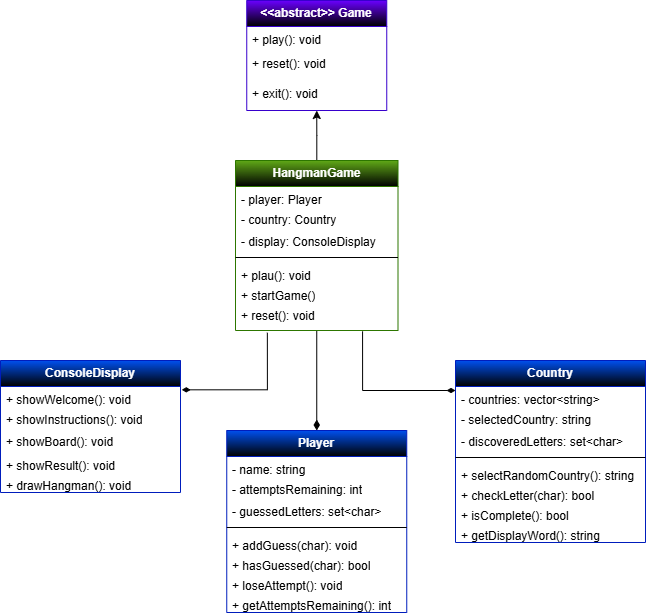

The diagram above was exported from draw.io. Its source (the exported page's mxGraphModel, read from the mxfile embedded in the PNG):
<mxGraphModel dx="976" dy="1776" grid="1" gridSize="10" guides="1" tooltips="1" connect="1" arrows="1" fold="1" page="1" pageScale="1" pageWidth="850" pageHeight="1100" background="none" math="0" shadow="0">
  <root>
    <mxCell id="0" />
    <mxCell id="1" parent="0" />
    <mxCell id="tmeHXFJhbpl5eNo5vbIH-31" edge="1" parent="1" style="edgeStyle=orthogonalEdgeStyle;rounded=0;orthogonalLoop=1;jettySize=auto;html=1;entryX=1;entryY=0.5;entryDx=0;entryDy=0;" value="">
      <mxGeometry relative="1" as="geometry">
        <Array as="points">
          <mxPoint x="530" y="620" />
          <mxPoint x="530" y="400" />
        </Array>
        <mxPoint x="475" y="400" as="targetPoint" />
      </mxGeometry>
    </mxCell>
    <mxCell id="YmXAXGjtB7yqevLvsqnc-60" parent="1" style="shape=tableRow;horizontal=0;startSize=0;swimlaneHead=0;swimlaneBody=0;top=0;left=0;bottom=0;right=0;collapsible=0;dropTarget=0;fillColor=none;points=[[0,0.5],[1,0.5]];portConstraint=eastwest;strokeColor=inherit;fontSize=16;" value="" vertex="1">
      <mxGeometry height="30" width="180" x="315" y="-520" as="geometry" />
    </mxCell>
    <mxCell id="9BdS003i6naS42Y24YG--3" parent="1" style="swimlane;fontStyle=1;childLayout=stackLayout;horizontal=1;startSize=26;fillColor=#6a00ff;horizontalStack=0;resizeParent=1;resizeParentMax=0;resizeLast=0;collapsible=1;marginBottom=0;whiteSpace=wrap;html=1;fontColor=#ffffff;strokeColor=#3700CC;gradientColor=default;" value="&amp;lt;&amp;lt;abstract&amp;gt;&amp;gt; Game" vertex="1">
      <mxGeometry height="110" width="140" x="286.25" y="-650" as="geometry" />
    </mxCell>
    <mxCell id="9BdS003i6naS42Y24YG--4" parent="9BdS003i6naS42Y24YG--3" style="text;strokeColor=none;fillColor=none;align=left;verticalAlign=top;spacingLeft=4;spacingRight=4;overflow=hidden;rotatable=0;points=[[0,0.5],[1,0.5]];portConstraint=eastwest;whiteSpace=wrap;html=1;" value="+ play(): void" vertex="1">
      <mxGeometry height="24" width="140" y="26" as="geometry" />
    </mxCell>
    <mxCell id="9BdS003i6naS42Y24YG--52" parent="9BdS003i6naS42Y24YG--3" style="text;strokeColor=none;fillColor=none;align=left;verticalAlign=top;spacingLeft=4;spacingRight=4;overflow=hidden;rotatable=0;points=[[0,0.5],[1,0.5]];portConstraint=eastwest;whiteSpace=wrap;html=1;" value="+ reset(): void" vertex="1">
      <mxGeometry height="30" width="140" y="50" as="geometry" />
    </mxCell>
    <mxCell id="9BdS003i6naS42Y24YG--5" parent="9BdS003i6naS42Y24YG--3" style="text;strokeColor=none;fillColor=none;align=left;verticalAlign=top;spacingLeft=4;spacingRight=4;overflow=hidden;rotatable=0;points=[[0,0.5],[1,0.5]];portConstraint=eastwest;whiteSpace=wrap;html=1;" value="+ exit(): void" vertex="1">
      <mxGeometry height="30" width="140" y="80" as="geometry" />
    </mxCell>
    <mxCell id="9BdS003i6naS42Y24YG--10" edge="1" parent="1" source="9BdS003i6naS42Y24YG--7" style="edgeStyle=orthogonalEdgeStyle;rounded=0;orthogonalLoop=1;jettySize=auto;html=1;entryX=0.5;entryY=1;entryDx=0;entryDy=0;" target="9BdS003i6naS42Y24YG--3">
      <mxGeometry relative="1" as="geometry">
        <mxPoint x="375" y="-540" as="targetPoint" />
      </mxGeometry>
    </mxCell>
    <mxCell id="wFWft0MDkCD5GaWVhM0X-1" edge="1" parent="1" source="9BdS003i6naS42Y24YG--7" style="edgeStyle=none;curved=1;rounded=0;orthogonalLoop=1;jettySize=auto;html=1;entryX=0.5;entryY=0;entryDx=0;entryDy=0;fontSize=12;startSize=8;endSize=8;endArrow=diamondThin;endFill=1;" target="9BdS003i6naS42Y24YG--63">
      <mxGeometry relative="1" as="geometry" />
    </mxCell>
    <mxCell id="9BdS003i6naS42Y24YG--7" parent="1" style="swimlane;fontStyle=1;childLayout=stackLayout;horizontal=1;startSize=26;fillColor=#60a917;horizontalStack=0;resizeParent=1;resizeParentMax=0;resizeLast=0;collapsible=1;marginBottom=0;whiteSpace=wrap;html=1;fontColor=#ffffff;strokeColor=#2D7600;gradientColor=default;" value="HangmanGame" vertex="1">
      <mxGeometry height="170" width="162.5" x="275" y="-490" as="geometry">
        <mxRectangle height="30" width="130" x="510" y="-1110" as="alternateBounds" />
      </mxGeometry>
    </mxCell>
    <mxCell id="9BdS003i6naS42Y24YG--8" parent="9BdS003i6naS42Y24YG--7" style="text;strokeColor=none;fillColor=none;align=left;verticalAlign=top;spacingLeft=4;spacingRight=4;overflow=hidden;rotatable=0;points=[[0,0.5],[1,0.5]];portConstraint=eastwest;whiteSpace=wrap;html=1;" value="- player: Player" vertex="1">
      <mxGeometry height="20" width="162.5" y="26" as="geometry" />
    </mxCell>
    <mxCell id="9BdS003i6naS42Y24YG--11" parent="9BdS003i6naS42Y24YG--7" style="text;strokeColor=none;fillColor=none;align=left;verticalAlign=top;spacingLeft=4;spacingRight=4;overflow=hidden;rotatable=0;points=[[0,0.5],[1,0.5]];portConstraint=eastwest;whiteSpace=wrap;html=1;" value="- country: Country" vertex="1">
      <mxGeometry height="22" width="162.5" y="46" as="geometry" />
    </mxCell>
    <mxCell id="9BdS003i6naS42Y24YG--9" parent="9BdS003i6naS42Y24YG--7" style="text;strokeColor=none;fillColor=none;align=left;verticalAlign=top;spacingLeft=4;spacingRight=4;overflow=hidden;rotatable=0;points=[[0,0.5],[1,0.5]];portConstraint=eastwest;whiteSpace=wrap;html=1;" value="- display: ConsoleDisplay" vertex="1">
      <mxGeometry height="24" width="162.5" y="68" as="geometry" />
    </mxCell>
    <mxCell id="9BdS003i6naS42Y24YG--20" parent="9BdS003i6naS42Y24YG--7" style="line;strokeWidth=1;rotatable=0;dashed=0;labelPosition=right;align=left;verticalAlign=middle;spacingTop=0;spacingLeft=6;points=[];portConstraint=eastwest;" value="" vertex="1">
      <mxGeometry height="10" width="162.5" y="92" as="geometry" />
    </mxCell>
    <mxCell id="9BdS003i6naS42Y24YG--21" parent="9BdS003i6naS42Y24YG--7" style="text;strokeColor=none;fillColor=none;align=left;verticalAlign=top;spacingLeft=4;spacingRight=4;overflow=hidden;rotatable=0;points=[[0,0.5],[1,0.5]];portConstraint=eastwest;whiteSpace=wrap;html=1;" value="+ plau(): void" vertex="1">
      <mxGeometry height="20" width="162.5" y="102" as="geometry" />
    </mxCell>
    <mxCell id="9BdS003i6naS42Y24YG--23" parent="9BdS003i6naS42Y24YG--7" style="text;strokeColor=none;fillColor=none;align=left;verticalAlign=top;spacingLeft=4;spacingRight=4;overflow=hidden;rotatable=0;points=[[0,0.5],[1,0.5]];portConstraint=eastwest;whiteSpace=wrap;html=1;" value="+ startGame()" vertex="1">
      <mxGeometry height="20" width="162.5" y="122" as="geometry" />
    </mxCell>
    <mxCell id="9BdS003i6naS42Y24YG--22" parent="9BdS003i6naS42Y24YG--7" style="text;strokeColor=none;fillColor=none;align=left;verticalAlign=top;spacingLeft=4;spacingRight=4;overflow=hidden;rotatable=0;points=[[0,0.5],[1,0.5]];portConstraint=eastwest;whiteSpace=wrap;html=1;" value="+ reset(): void" vertex="1">
      <mxGeometry height="28" width="162.5" y="142" as="geometry" />
    </mxCell>
    <mxCell id="9BdS003i6naS42Y24YG--28" parent="1" style="swimlane;fontStyle=1;childLayout=stackLayout;horizontal=1;startSize=26;fillColor=#0050ef;horizontalStack=0;resizeParent=1;resizeParentMax=0;resizeLast=0;collapsible=1;marginBottom=0;whiteSpace=wrap;html=1;fontColor=#ffffff;strokeColor=#001DBC;gradientColor=default;" value="Country" vertex="1">
      <mxGeometry height="182" width="190" x="495" y="-290" as="geometry">
        <mxRectangle height="30" width="130" x="510" y="-1110" as="alternateBounds" />
      </mxGeometry>
    </mxCell>
    <mxCell id="9BdS003i6naS42Y24YG--29" parent="9BdS003i6naS42Y24YG--28" style="text;strokeColor=none;fillColor=none;align=left;verticalAlign=top;spacingLeft=4;spacingRight=4;overflow=hidden;rotatable=0;points=[[0,0.5],[1,0.5]];portConstraint=eastwest;whiteSpace=wrap;html=1;" value="- countries: vector&amp;lt;string&amp;gt;" vertex="1">
      <mxGeometry height="20" width="190" y="26" as="geometry" />
    </mxCell>
    <mxCell id="9BdS003i6naS42Y24YG--30" parent="9BdS003i6naS42Y24YG--28" style="text;strokeColor=none;fillColor=none;align=left;verticalAlign=top;spacingLeft=4;spacingRight=4;overflow=hidden;rotatable=0;points=[[0,0.5],[1,0.5]];portConstraint=eastwest;whiteSpace=wrap;html=1;" value="- selectedCountry: string" vertex="1">
      <mxGeometry height="22" width="190" y="46" as="geometry" />
    </mxCell>
    <mxCell id="9BdS003i6naS42Y24YG--31" parent="9BdS003i6naS42Y24YG--28" style="text;strokeColor=none;fillColor=none;align=left;verticalAlign=top;spacingLeft=4;spacingRight=4;overflow=hidden;rotatable=0;points=[[0,0.5],[1,0.5]];portConstraint=eastwest;whiteSpace=wrap;html=1;" value="- discoveredLetters: set&amp;lt;char&amp;gt;" vertex="1">
      <mxGeometry height="24" width="190" y="68" as="geometry" />
    </mxCell>
    <mxCell id="9BdS003i6naS42Y24YG--33" parent="9BdS003i6naS42Y24YG--28" style="line;strokeWidth=1;rotatable=0;dashed=0;labelPosition=right;align=left;verticalAlign=middle;spacingTop=0;spacingLeft=6;points=[];portConstraint=eastwest;" value="" vertex="1">
      <mxGeometry height="10" width="190" y="92" as="geometry" />
    </mxCell>
    <mxCell id="9BdS003i6naS42Y24YG--34" parent="9BdS003i6naS42Y24YG--28" style="text;strokeColor=none;fillColor=none;align=left;verticalAlign=top;spacingLeft=4;spacingRight=4;overflow=hidden;rotatable=0;points=[[0,0.5],[1,0.5]];portConstraint=eastwest;whiteSpace=wrap;html=1;" value="+ selectRandomCountry(): string" vertex="1">
      <mxGeometry height="20" width="190" y="102" as="geometry" />
    </mxCell>
    <mxCell id="9BdS003i6naS42Y24YG--35" parent="9BdS003i6naS42Y24YG--28" style="text;strokeColor=none;fillColor=none;align=left;verticalAlign=top;spacingLeft=4;spacingRight=4;overflow=hidden;rotatable=0;points=[[0,0.5],[1,0.5]];portConstraint=eastwest;whiteSpace=wrap;html=1;" value="+ checkLetter(char): bool" vertex="1">
      <mxGeometry height="20" width="190" y="122" as="geometry" />
    </mxCell>
    <mxCell id="9BdS003i6naS42Y24YG--36" parent="9BdS003i6naS42Y24YG--28" style="text;strokeColor=none;fillColor=none;align=left;verticalAlign=top;spacingLeft=4;spacingRight=4;overflow=hidden;rotatable=0;points=[[0,0.5],[1,0.5]];portConstraint=eastwest;whiteSpace=wrap;html=1;" value="+ isComplete(): bool" vertex="1">
      <mxGeometry height="20" width="190" y="142" as="geometry" />
    </mxCell>
    <mxCell id="9BdS003i6naS42Y24YG--37" parent="9BdS003i6naS42Y24YG--28" style="text;strokeColor=none;fillColor=none;align=left;verticalAlign=top;spacingLeft=4;spacingRight=4;overflow=hidden;rotatable=0;points=[[0,0.5],[1,0.5]];portConstraint=eastwest;whiteSpace=wrap;html=1;" value="+ getDisplayWord(): string" vertex="1">
      <mxGeometry height="20" width="190" y="162" as="geometry" />
    </mxCell>
    <mxCell id="9BdS003i6naS42Y24YG--53" parent="1" style="swimlane;fontStyle=1;childLayout=stackLayout;horizontal=1;startSize=26;fillColor=#0050ef;horizontalStack=0;resizeParent=1;resizeParentMax=0;resizeLast=0;collapsible=1;marginBottom=0;whiteSpace=wrap;html=1;fontColor=#ffffff;strokeColor=#001DBC;gradientColor=default;" value="ConsoleDisplay" vertex="1">
      <mxGeometry height="132" width="180" x="40" y="-290" as="geometry">
        <mxRectangle height="30" width="130" x="510" y="-1110" as="alternateBounds" />
      </mxGeometry>
    </mxCell>
    <mxCell id="9BdS003i6naS42Y24YG--54" parent="9BdS003i6naS42Y24YG--53" style="text;strokeColor=none;fillColor=none;align=left;verticalAlign=top;spacingLeft=4;spacingRight=4;overflow=hidden;rotatable=0;points=[[0,0.5],[1,0.5]];portConstraint=eastwest;whiteSpace=wrap;html=1;" value="+ showWelcome(): void" vertex="1">
      <mxGeometry height="20" width="180" y="26" as="geometry" />
    </mxCell>
    <mxCell id="9BdS003i6naS42Y24YG--55" parent="9BdS003i6naS42Y24YG--53" style="text;strokeColor=none;fillColor=none;align=left;verticalAlign=top;spacingLeft=4;spacingRight=4;overflow=hidden;rotatable=0;points=[[0,0.5],[1,0.5]];portConstraint=eastwest;whiteSpace=wrap;html=1;" value="+ showInstructions(): void" vertex="1">
      <mxGeometry height="22" width="180" y="46" as="geometry" />
    </mxCell>
    <mxCell id="9BdS003i6naS42Y24YG--56" parent="9BdS003i6naS42Y24YG--53" style="text;strokeColor=none;fillColor=none;align=left;verticalAlign=top;spacingLeft=4;spacingRight=4;overflow=hidden;rotatable=0;points=[[0,0.5],[1,0.5]];portConstraint=eastwest;whiteSpace=wrap;html=1;" value="+ showBoard(): void" vertex="1">
      <mxGeometry height="24" width="180" y="68" as="geometry" />
    </mxCell>
    <mxCell id="9BdS003i6naS42Y24YG--58" parent="9BdS003i6naS42Y24YG--53" style="text;strokeColor=none;fillColor=none;align=left;verticalAlign=top;spacingLeft=4;spacingRight=4;overflow=hidden;rotatable=0;points=[[0,0.5],[1,0.5]];portConstraint=eastwest;whiteSpace=wrap;html=1;" value="+ showResult(): void" vertex="1">
      <mxGeometry height="20" width="180" y="92" as="geometry" />
    </mxCell>
    <mxCell id="9BdS003i6naS42Y24YG--59" parent="9BdS003i6naS42Y24YG--53" style="text;strokeColor=none;fillColor=none;align=left;verticalAlign=top;spacingLeft=4;spacingRight=4;overflow=hidden;rotatable=0;points=[[0,0.5],[1,0.5]];portConstraint=eastwest;whiteSpace=wrap;html=1;" value="+ drawHangman(): void" vertex="1">
      <mxGeometry height="20" width="180" y="112" as="geometry" />
    </mxCell>
    <mxCell id="9BdS003i6naS42Y24YG--63" parent="1" style="swimlane;fontStyle=1;childLayout=stackLayout;horizontal=1;startSize=26;fillColor=#0050ef;horizontalStack=0;resizeParent=1;resizeParentMax=0;resizeLast=0;collapsible=1;marginBottom=0;whiteSpace=wrap;html=1;fontColor=#ffffff;strokeColor=#001DBC;gradientColor=default;" value="Player" vertex="1">
      <mxGeometry height="182" width="180" x="266.25" y="-220" as="geometry">
        <mxRectangle height="30" width="130" x="510" y="-1110" as="alternateBounds" />
      </mxGeometry>
    </mxCell>
    <mxCell id="9BdS003i6naS42Y24YG--64" parent="9BdS003i6naS42Y24YG--63" style="text;strokeColor=none;fillColor=none;align=left;verticalAlign=top;spacingLeft=4;spacingRight=4;overflow=hidden;rotatable=0;points=[[0,0.5],[1,0.5]];portConstraint=eastwest;whiteSpace=wrap;html=1;" value="- name: string" vertex="1">
      <mxGeometry height="20" width="180" y="26" as="geometry" />
    </mxCell>
    <mxCell id="9BdS003i6naS42Y24YG--65" parent="9BdS003i6naS42Y24YG--63" style="text;strokeColor=none;fillColor=none;align=left;verticalAlign=top;spacingLeft=4;spacingRight=4;overflow=hidden;rotatable=0;points=[[0,0.5],[1,0.5]];portConstraint=eastwest;whiteSpace=wrap;html=1;" value="- attemptsRemaining: int" vertex="1">
      <mxGeometry height="22" width="180" y="46" as="geometry" />
    </mxCell>
    <mxCell id="9BdS003i6naS42Y24YG--66" parent="9BdS003i6naS42Y24YG--63" style="text;strokeColor=none;fillColor=none;align=left;verticalAlign=top;spacingLeft=4;spacingRight=4;overflow=hidden;rotatable=0;points=[[0,0.5],[1,0.5]];portConstraint=eastwest;whiteSpace=wrap;html=1;" value="- guessedLetters: set&amp;lt;char&amp;gt;" vertex="1">
      <mxGeometry height="24" width="180" y="68" as="geometry" />
    </mxCell>
    <mxCell id="9BdS003i6naS42Y24YG--67" parent="9BdS003i6naS42Y24YG--63" style="line;strokeWidth=1;rotatable=0;dashed=0;labelPosition=right;align=left;verticalAlign=middle;spacingTop=0;spacingLeft=6;points=[];portConstraint=eastwest;" value="" vertex="1">
      <mxGeometry height="10" width="180" y="92" as="geometry" />
    </mxCell>
    <mxCell id="9BdS003i6naS42Y24YG--68" parent="9BdS003i6naS42Y24YG--63" style="text;strokeColor=none;fillColor=none;align=left;verticalAlign=top;spacingLeft=4;spacingRight=4;overflow=hidden;rotatable=0;points=[[0,0.5],[1,0.5]];portConstraint=eastwest;whiteSpace=wrap;html=1;" value="+ addGuess(char): void" vertex="1">
      <mxGeometry height="20" width="180" y="102" as="geometry" />
    </mxCell>
    <mxCell id="9BdS003i6naS42Y24YG--69" parent="9BdS003i6naS42Y24YG--63" style="text;strokeColor=none;fillColor=none;align=left;verticalAlign=top;spacingLeft=4;spacingRight=4;overflow=hidden;rotatable=0;points=[[0,0.5],[1,0.5]];portConstraint=eastwest;whiteSpace=wrap;html=1;" value="+ hasGuessed(char): bool" vertex="1">
      <mxGeometry height="20" width="180" y="122" as="geometry" />
    </mxCell>
    <mxCell id="9BdS003i6naS42Y24YG--70" parent="9BdS003i6naS42Y24YG--63" style="text;strokeColor=none;fillColor=none;align=left;verticalAlign=top;spacingLeft=4;spacingRight=4;overflow=hidden;rotatable=0;points=[[0,0.5],[1,0.5]];portConstraint=eastwest;whiteSpace=wrap;html=1;" value="+ loseAttempt(): void" vertex="1">
      <mxGeometry height="20" width="180" y="142" as="geometry" />
    </mxCell>
    <mxCell id="9BdS003i6naS42Y24YG--71" parent="9BdS003i6naS42Y24YG--63" style="text;strokeColor=none;fillColor=none;align=left;verticalAlign=top;spacingLeft=4;spacingRight=4;overflow=hidden;rotatable=0;points=[[0,0.5],[1,0.5]];portConstraint=eastwest;whiteSpace=wrap;html=1;" value="+ getAttemptsRemaining(): int" vertex="1">
      <mxGeometry height="20" width="180" y="162" as="geometry" />
    </mxCell>
    <mxCell id="9BdS003i6naS42Y24YG--76" edge="1" parent="1" source="9BdS003i6naS42Y24YG--22" style="edgeStyle=orthogonalEdgeStyle;rounded=0;orthogonalLoop=1;jettySize=auto;html=1;exitX=0.782;exitY=1.03;exitDx=0;exitDy=0;endArrow=diamondThin;endFill=1;exitPerimeter=0;">
      <mxGeometry relative="1" as="geometry">
        <Array as="points">
          <mxPoint x="402" y="-260" />
          <mxPoint x="495" y="-260" />
        </Array>
        <mxPoint x="495" y="-260" as="targetPoint" />
      </mxGeometry>
    </mxCell>
    <mxCell id="9BdS003i6naS42Y24YG--78" edge="1" parent="1" source="9BdS003i6naS42Y24YG--22" style="edgeStyle=orthogonalEdgeStyle;rounded=0;orthogonalLoop=1;jettySize=auto;html=1;exitX=0.196;exitY=1.079;exitDx=0;exitDy=0;entryX=1.007;entryY=0.166;entryDx=0;entryDy=0;entryPerimeter=0;endArrow=diamondThin;endFill=1;exitPerimeter=0;" target="9BdS003i6naS42Y24YG--54">
      <mxGeometry relative="1" as="geometry">
        <Array as="points">
          <mxPoint x="307" y="-261" />
        </Array>
      </mxGeometry>
    </mxCell>
  </root>
</mxGraphModel>